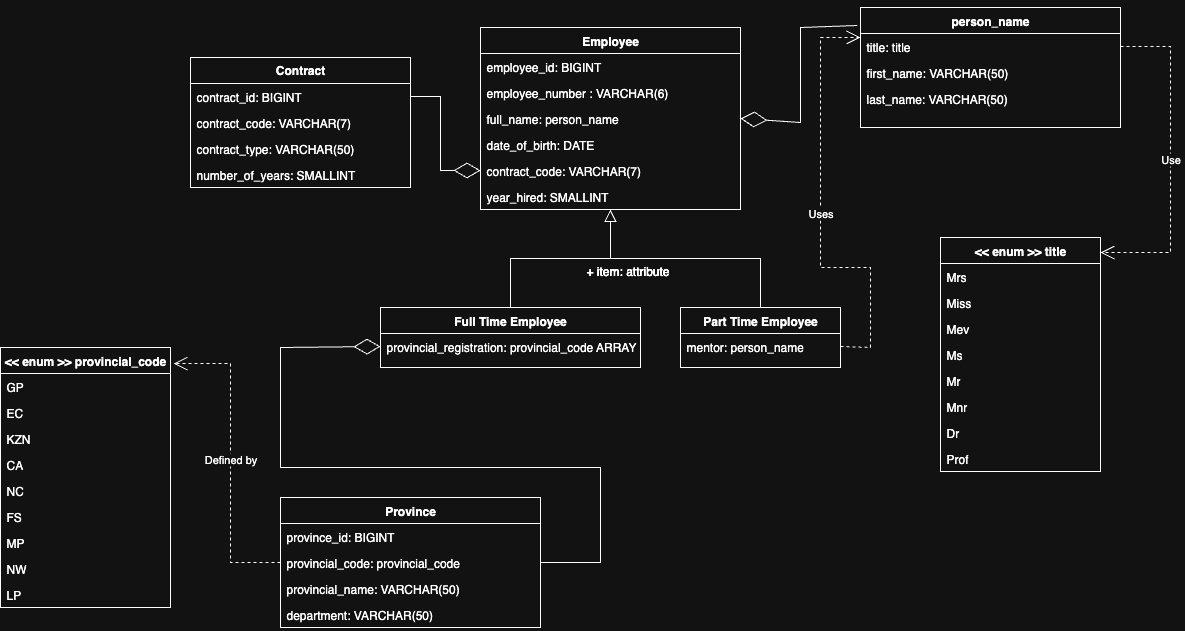

The diagram above was exported from draw.io. Its source (the exported page's mxGraphModel, read from the mxfile embedded in the PNG):
<mxGraphModel dx="1797" dy="661" grid="1" gridSize="10" guides="1" tooltips="1" connect="1" arrows="1" fold="1" page="1" pageScale="1" pageWidth="850" pageHeight="1100" math="0" shadow="0">
  <root>
    <mxCell id="0" />
    <mxCell id="1" parent="0" />
    <mxCell id="Lloj55CML1VZ2xvK9Os4-1" value="Employee" style="swimlane;fontStyle=1;align=center;verticalAlign=top;childLayout=stackLayout;horizontal=1;startSize=26;horizontalStack=0;resizeParent=1;resizeLast=0;collapsible=1;marginBottom=0;rounded=0;shadow=0;strokeWidth=1;" vertex="1" parent="1">
      <mxGeometry x="120" y="80" width="260" height="182" as="geometry">
        <mxRectangle x="230" y="140" width="160" height="26" as="alternateBounds" />
      </mxGeometry>
    </mxCell>
    <mxCell id="Lloj55CML1VZ2xvK9Os4-55" value="employee_id: BIGINT" style="text;strokeColor=none;fillColor=none;align=left;verticalAlign=top;spacingLeft=4;spacingRight=4;overflow=hidden;rotatable=0;points=[[0,0.5],[1,0.5]];portConstraint=eastwest;whiteSpace=wrap;html=1;" vertex="1" parent="Lloj55CML1VZ2xvK9Os4-1">
      <mxGeometry y="26" width="260" height="26" as="geometry" />
    </mxCell>
    <mxCell id="Lloj55CML1VZ2xvK9Os4-2" value="employee_number : VARCHAR(6)" style="text;strokeColor=none;fillColor=none;align=left;verticalAlign=top;spacingLeft=4;spacingRight=4;overflow=hidden;rotatable=0;points=[[0,0.5],[1,0.5]];portConstraint=eastwest;whiteSpace=wrap;html=1;" vertex="1" parent="Lloj55CML1VZ2xvK9Os4-1">
      <mxGeometry y="52" width="260" height="26" as="geometry" />
    </mxCell>
    <mxCell id="Lloj55CML1VZ2xvK9Os4-3" value="full_name: person_name" style="text;align=left;verticalAlign=top;spacingLeft=4;spacingRight=4;overflow=hidden;rotatable=0;points=[[0,0.5],[1,0.5]];portConstraint=eastwest;" vertex="1" parent="Lloj55CML1VZ2xvK9Os4-1">
      <mxGeometry y="78" width="260" height="26" as="geometry" />
    </mxCell>
    <mxCell id="Lloj55CML1VZ2xvK9Os4-4" value="date_of_birth: DATE" style="text;align=left;verticalAlign=top;spacingLeft=4;spacingRight=4;overflow=hidden;rotatable=0;points=[[0,0.5],[1,0.5]];portConstraint=eastwest;rounded=0;shadow=0;html=0;" vertex="1" parent="Lloj55CML1VZ2xvK9Os4-1">
      <mxGeometry y="104" width="260" height="26" as="geometry" />
    </mxCell>
    <mxCell id="Lloj55CML1VZ2xvK9Os4-5" value="contract_code: VARCHAR(7)" style="text;align=left;verticalAlign=top;spacingLeft=4;spacingRight=4;overflow=hidden;rotatable=0;points=[[0,0.5],[1,0.5]];portConstraint=eastwest;rounded=0;shadow=0;html=0;" vertex="1" parent="Lloj55CML1VZ2xvK9Os4-1">
      <mxGeometry y="130" width="260" height="26" as="geometry" />
    </mxCell>
    <mxCell id="Lloj55CML1VZ2xvK9Os4-6" value="year_hired: SMALLINT" style="text;strokeColor=none;fillColor=none;align=left;verticalAlign=top;spacingLeft=4;spacingRight=4;overflow=hidden;rotatable=0;points=[[0,0.5],[1,0.5]];portConstraint=eastwest;whiteSpace=wrap;html=1;" vertex="1" parent="Lloj55CML1VZ2xvK9Os4-1">
      <mxGeometry y="156" width="260" height="26" as="geometry" />
    </mxCell>
    <mxCell id="Lloj55CML1VZ2xvK9Os4-7" value="Full Time Employee" style="swimlane;fontStyle=1;align=center;verticalAlign=top;childLayout=stackLayout;horizontal=1;startSize=26;horizontalStack=0;resizeParent=1;resizeLast=0;collapsible=1;marginBottom=0;rounded=0;shadow=0;strokeWidth=1;" vertex="1" parent="1">
      <mxGeometry x="20" y="360" width="260" height="60" as="geometry">
        <mxRectangle x="130" y="380" width="160" height="26" as="alternateBounds" />
      </mxGeometry>
    </mxCell>
    <mxCell id="Lloj55CML1VZ2xvK9Os4-8" value="provincial_registration: provincial_code ARRAY" style="text;align=left;verticalAlign=top;spacingLeft=4;spacingRight=4;overflow=hidden;rotatable=0;points=[[0,0.5],[1,0.5]];portConstraint=eastwest;rounded=0;shadow=0;html=0;" vertex="1" parent="Lloj55CML1VZ2xvK9Os4-7">
      <mxGeometry y="26" width="260" height="26" as="geometry" />
    </mxCell>
    <mxCell id="Lloj55CML1VZ2xvK9Os4-9" value="" style="endArrow=block;endSize=10;endFill=0;shadow=0;strokeWidth=1;rounded=0;curved=0;edgeStyle=elbowEdgeStyle;elbow=vertical;" edge="1" parent="1" source="Lloj55CML1VZ2xvK9Os4-7" target="Lloj55CML1VZ2xvK9Os4-1">
      <mxGeometry width="160" relative="1" as="geometry">
        <mxPoint x="200" y="203" as="sourcePoint" />
        <mxPoint x="200" y="203" as="targetPoint" />
      </mxGeometry>
    </mxCell>
    <mxCell id="Lloj55CML1VZ2xvK9Os4-10" value="Part Time Employee" style="swimlane;fontStyle=1;align=center;verticalAlign=top;childLayout=stackLayout;horizontal=1;startSize=26;horizontalStack=0;resizeParent=1;resizeLast=0;collapsible=1;marginBottom=0;rounded=0;shadow=0;strokeWidth=1;" vertex="1" parent="1">
      <mxGeometry x="320" y="360" width="160" height="60" as="geometry">
        <mxRectangle x="340" y="380" width="170" height="26" as="alternateBounds" />
      </mxGeometry>
    </mxCell>
    <mxCell id="Lloj55CML1VZ2xvK9Os4-11" value="mentor: person_name" style="text;strokeColor=none;fillColor=none;align=left;verticalAlign=top;spacingLeft=4;spacingRight=4;overflow=hidden;rotatable=0;points=[[0,0.5],[1,0.5]];portConstraint=eastwest;whiteSpace=wrap;html=1;" vertex="1" parent="Lloj55CML1VZ2xvK9Os4-10">
      <mxGeometry y="26" width="160" height="26" as="geometry" />
    </mxCell>
    <mxCell id="Lloj55CML1VZ2xvK9Os4-12" value="" style="endArrow=block;endSize=10;endFill=0;shadow=0;strokeWidth=1;rounded=0;curved=0;edgeStyle=elbowEdgeStyle;elbow=vertical;" edge="1" parent="1" source="Lloj55CML1VZ2xvK9Os4-10" target="Lloj55CML1VZ2xvK9Os4-1">
      <mxGeometry width="160" relative="1" as="geometry">
        <mxPoint x="210" y="373" as="sourcePoint" />
        <mxPoint x="310" y="271" as="targetPoint" />
      </mxGeometry>
    </mxCell>
    <mxCell id="Lloj55CML1VZ2xvK9Os4-17" value="person_name" style="swimlane;fontStyle=1;align=center;verticalAlign=top;childLayout=stackLayout;horizontal=1;startSize=26;horizontalStack=0;resizeParent=1;resizeLast=0;collapsible=1;marginBottom=0;rounded=0;shadow=0;strokeWidth=1;" vertex="1" parent="1">
      <mxGeometry x="500" y="60" width="260" height="120" as="geometry">
        <mxRectangle x="550" y="140" width="160" height="26" as="alternateBounds" />
      </mxGeometry>
    </mxCell>
    <mxCell id="Lloj55CML1VZ2xvK9Os4-18" value="title: title" style="text;align=left;verticalAlign=top;spacingLeft=4;spacingRight=4;overflow=hidden;rotatable=0;points=[[0,0.5],[1,0.5]];portConstraint=eastwest;" vertex="1" parent="Lloj55CML1VZ2xvK9Os4-17">
      <mxGeometry y="26" width="260" height="26" as="geometry" />
    </mxCell>
    <mxCell id="Lloj55CML1VZ2xvK9Os4-19" value="first_name: VARCHAR(50)" style="text;align=left;verticalAlign=top;spacingLeft=4;spacingRight=4;overflow=hidden;rotatable=0;points=[[0,0.5],[1,0.5]];portConstraint=eastwest;rounded=0;shadow=0;html=0;" vertex="1" parent="Lloj55CML1VZ2xvK9Os4-17">
      <mxGeometry y="52" width="260" height="26" as="geometry" />
    </mxCell>
    <mxCell id="Lloj55CML1VZ2xvK9Os4-20" value="last_name: VARCHAR(50)" style="text;align=left;verticalAlign=top;spacingLeft=4;spacingRight=4;overflow=hidden;rotatable=0;points=[[0,0.5],[1,0.5]];portConstraint=eastwest;rounded=0;shadow=0;html=0;" vertex="1" parent="Lloj55CML1VZ2xvK9Os4-17">
      <mxGeometry y="78" width="260" height="26" as="geometry" />
    </mxCell>
    <mxCell id="Lloj55CML1VZ2xvK9Os4-21" value="&lt;&lt; enum &gt;&gt; title" style="swimlane;fontStyle=1;align=center;verticalAlign=top;childLayout=stackLayout;horizontal=1;startSize=26;horizontalStack=0;resizeParent=1;resizeLast=0;collapsible=1;marginBottom=0;rounded=0;shadow=0;strokeWidth=1;" vertex="1" parent="1">
      <mxGeometry x="580" y="290" width="160" height="234" as="geometry">
        <mxRectangle x="550" y="140" width="160" height="26" as="alternateBounds" />
      </mxGeometry>
    </mxCell>
    <mxCell id="Lloj55CML1VZ2xvK9Os4-22" value="Mrs" style="text;align=left;verticalAlign=top;spacingLeft=4;spacingRight=4;overflow=hidden;rotatable=0;points=[[0,0.5],[1,0.5]];portConstraint=eastwest;" vertex="1" parent="Lloj55CML1VZ2xvK9Os4-21">
      <mxGeometry y="26" width="160" height="26" as="geometry" />
    </mxCell>
    <mxCell id="Lloj55CML1VZ2xvK9Os4-23" value="Miss" style="text;align=left;verticalAlign=top;spacingLeft=4;spacingRight=4;overflow=hidden;rotatable=0;points=[[0,0.5],[1,0.5]];portConstraint=eastwest;rounded=0;shadow=0;html=0;" vertex="1" parent="Lloj55CML1VZ2xvK9Os4-21">
      <mxGeometry y="52" width="160" height="26" as="geometry" />
    </mxCell>
    <mxCell id="Lloj55CML1VZ2xvK9Os4-24" value="Mev" style="text;align=left;verticalAlign=top;spacingLeft=4;spacingRight=4;overflow=hidden;rotatable=0;points=[[0,0.5],[1,0.5]];portConstraint=eastwest;rounded=0;shadow=0;html=0;" vertex="1" parent="Lloj55CML1VZ2xvK9Os4-21">
      <mxGeometry y="78" width="160" height="26" as="geometry" />
    </mxCell>
    <mxCell id="Lloj55CML1VZ2xvK9Os4-25" value="Ms" style="text;strokeColor=none;fillColor=none;align=left;verticalAlign=top;spacingLeft=4;spacingRight=4;overflow=hidden;rotatable=0;points=[[0,0.5],[1,0.5]];portConstraint=eastwest;whiteSpace=wrap;html=1;" vertex="1" parent="Lloj55CML1VZ2xvK9Os4-21">
      <mxGeometry y="104" width="160" height="26" as="geometry" />
    </mxCell>
    <mxCell id="Lloj55CML1VZ2xvK9Os4-26" value="Mr" style="text;strokeColor=none;fillColor=none;align=left;verticalAlign=top;spacingLeft=4;spacingRight=4;overflow=hidden;rotatable=0;points=[[0,0.5],[1,0.5]];portConstraint=eastwest;whiteSpace=wrap;html=1;" vertex="1" parent="Lloj55CML1VZ2xvK9Os4-21">
      <mxGeometry y="130" width="160" height="26" as="geometry" />
    </mxCell>
    <mxCell id="Lloj55CML1VZ2xvK9Os4-27" value="Mnr" style="text;strokeColor=none;fillColor=none;align=left;verticalAlign=top;spacingLeft=4;spacingRight=4;overflow=hidden;rotatable=0;points=[[0,0.5],[1,0.5]];portConstraint=eastwest;whiteSpace=wrap;html=1;" vertex="1" parent="Lloj55CML1VZ2xvK9Os4-21">
      <mxGeometry y="156" width="160" height="26" as="geometry" />
    </mxCell>
    <mxCell id="Lloj55CML1VZ2xvK9Os4-28" value="Dr" style="text;strokeColor=none;fillColor=none;align=left;verticalAlign=top;spacingLeft=4;spacingRight=4;overflow=hidden;rotatable=0;points=[[0,0.5],[1,0.5]];portConstraint=eastwest;whiteSpace=wrap;html=1;" vertex="1" parent="Lloj55CML1VZ2xvK9Os4-21">
      <mxGeometry y="182" width="160" height="26" as="geometry" />
    </mxCell>
    <mxCell id="Lloj55CML1VZ2xvK9Os4-29" value="Prof" style="text;strokeColor=none;fillColor=none;align=left;verticalAlign=top;spacingLeft=4;spacingRight=4;overflow=hidden;rotatable=0;points=[[0,0.5],[1,0.5]];portConstraint=eastwest;whiteSpace=wrap;html=1;" vertex="1" parent="Lloj55CML1VZ2xvK9Os4-21">
      <mxGeometry y="208" width="160" height="26" as="geometry" />
    </mxCell>
    <mxCell id="Lloj55CML1VZ2xvK9Os4-30" value="Contract" style="swimlane;fontStyle=1;childLayout=stackLayout;horizontal=1;startSize=26;fillColor=none;horizontalStack=0;resizeParent=1;resizeParentMax=0;resizeLast=0;collapsible=1;marginBottom=0;whiteSpace=wrap;html=1;" vertex="1" parent="1">
      <mxGeometry x="-170" y="110" width="220" height="130" as="geometry" />
    </mxCell>
    <mxCell id="Lloj55CML1VZ2xvK9Os4-57" value="contract_id: BIGINT" style="text;strokeColor=none;fillColor=none;align=left;verticalAlign=top;spacingLeft=4;spacingRight=4;overflow=hidden;rotatable=0;points=[[0,0.5],[1,0.5]];portConstraint=eastwest;whiteSpace=wrap;html=1;" vertex="1" parent="Lloj55CML1VZ2xvK9Os4-30">
      <mxGeometry y="26" width="220" height="26" as="geometry" />
    </mxCell>
    <mxCell id="Lloj55CML1VZ2xvK9Os4-31" value="contract_code: VARCHAR(7)" style="text;strokeColor=none;fillColor=none;align=left;verticalAlign=top;spacingLeft=4;spacingRight=4;overflow=hidden;rotatable=0;points=[[0,0.5],[1,0.5]];portConstraint=eastwest;whiteSpace=wrap;html=1;" vertex="1" parent="Lloj55CML1VZ2xvK9Os4-30">
      <mxGeometry y="52" width="220" height="26" as="geometry" />
    </mxCell>
    <mxCell id="Lloj55CML1VZ2xvK9Os4-32" value="contract_type: VARCHAR(50)" style="text;strokeColor=none;fillColor=none;align=left;verticalAlign=top;spacingLeft=4;spacingRight=4;overflow=hidden;rotatable=0;points=[[0,0.5],[1,0.5]];portConstraint=eastwest;whiteSpace=wrap;html=1;" vertex="1" parent="Lloj55CML1VZ2xvK9Os4-30">
      <mxGeometry y="78" width="220" height="26" as="geometry" />
    </mxCell>
    <mxCell id="Lloj55CML1VZ2xvK9Os4-33" value="number_of_years: SMALLINT" style="text;strokeColor=none;fillColor=none;align=left;verticalAlign=top;spacingLeft=4;spacingRight=4;overflow=hidden;rotatable=0;points=[[0,0.5],[1,0.5]];portConstraint=eastwest;whiteSpace=wrap;html=1;" vertex="1" parent="Lloj55CML1VZ2xvK9Os4-30">
      <mxGeometry y="104" width="220" height="26" as="geometry" />
    </mxCell>
    <mxCell id="Lloj55CML1VZ2xvK9Os4-34" value="&lt;&lt; enum &gt;&gt; provincial_code" style="swimlane;fontStyle=1;align=center;verticalAlign=top;childLayout=stackLayout;horizontal=1;startSize=26;horizontalStack=0;resizeParent=1;resizeLast=0;collapsible=1;marginBottom=0;rounded=0;shadow=0;strokeWidth=1;" vertex="1" parent="1">
      <mxGeometry x="-360" y="400" width="170" height="260" as="geometry">
        <mxRectangle x="550" y="140" width="160" height="26" as="alternateBounds" />
      </mxGeometry>
    </mxCell>
    <mxCell id="Lloj55CML1VZ2xvK9Os4-35" value="GP" style="text;align=left;verticalAlign=top;spacingLeft=4;spacingRight=4;overflow=hidden;rotatable=0;points=[[0,0.5],[1,0.5]];portConstraint=eastwest;" vertex="1" parent="Lloj55CML1VZ2xvK9Os4-34">
      <mxGeometry y="26" width="170" height="26" as="geometry" />
    </mxCell>
    <mxCell id="Lloj55CML1VZ2xvK9Os4-36" value="EC" style="text;align=left;verticalAlign=top;spacingLeft=4;spacingRight=4;overflow=hidden;rotatable=0;points=[[0,0.5],[1,0.5]];portConstraint=eastwest;rounded=0;shadow=0;html=0;" vertex="1" parent="Lloj55CML1VZ2xvK9Os4-34">
      <mxGeometry y="52" width="170" height="26" as="geometry" />
    </mxCell>
    <mxCell id="Lloj55CML1VZ2xvK9Os4-37" value="KZN" style="text;align=left;verticalAlign=top;spacingLeft=4;spacingRight=4;overflow=hidden;rotatable=0;points=[[0,0.5],[1,0.5]];portConstraint=eastwest;rounded=0;shadow=0;html=0;" vertex="1" parent="Lloj55CML1VZ2xvK9Os4-34">
      <mxGeometry y="78" width="170" height="26" as="geometry" />
    </mxCell>
    <mxCell id="Lloj55CML1VZ2xvK9Os4-38" value="CA" style="text;strokeColor=none;fillColor=none;align=left;verticalAlign=top;spacingLeft=4;spacingRight=4;overflow=hidden;rotatable=0;points=[[0,0.5],[1,0.5]];portConstraint=eastwest;whiteSpace=wrap;html=1;" vertex="1" parent="Lloj55CML1VZ2xvK9Os4-34">
      <mxGeometry y="104" width="170" height="26" as="geometry" />
    </mxCell>
    <mxCell id="Lloj55CML1VZ2xvK9Os4-39" value="NC" style="text;strokeColor=none;fillColor=none;align=left;verticalAlign=top;spacingLeft=4;spacingRight=4;overflow=hidden;rotatable=0;points=[[0,0.5],[1,0.5]];portConstraint=eastwest;whiteSpace=wrap;html=1;" vertex="1" parent="Lloj55CML1VZ2xvK9Os4-34">
      <mxGeometry y="130" width="170" height="26" as="geometry" />
    </mxCell>
    <mxCell id="Lloj55CML1VZ2xvK9Os4-40" value="FS" style="text;strokeColor=none;fillColor=none;align=left;verticalAlign=top;spacingLeft=4;spacingRight=4;overflow=hidden;rotatable=0;points=[[0,0.5],[1,0.5]];portConstraint=eastwest;whiteSpace=wrap;html=1;" vertex="1" parent="Lloj55CML1VZ2xvK9Os4-34">
      <mxGeometry y="156" width="170" height="26" as="geometry" />
    </mxCell>
    <mxCell id="Lloj55CML1VZ2xvK9Os4-41" value="MP" style="text;strokeColor=none;fillColor=none;align=left;verticalAlign=top;spacingLeft=4;spacingRight=4;overflow=hidden;rotatable=0;points=[[0,0.5],[1,0.5]];portConstraint=eastwest;whiteSpace=wrap;html=1;" vertex="1" parent="Lloj55CML1VZ2xvK9Os4-34">
      <mxGeometry y="182" width="170" height="26" as="geometry" />
    </mxCell>
    <mxCell id="Lloj55CML1VZ2xvK9Os4-42" value="NW" style="text;strokeColor=none;fillColor=none;align=left;verticalAlign=top;spacingLeft=4;spacingRight=4;overflow=hidden;rotatable=0;points=[[0,0.5],[1,0.5]];portConstraint=eastwest;whiteSpace=wrap;html=1;" vertex="1" parent="Lloj55CML1VZ2xvK9Os4-34">
      <mxGeometry y="208" width="170" height="26" as="geometry" />
    </mxCell>
    <mxCell id="Lloj55CML1VZ2xvK9Os4-43" value="LP" style="text;strokeColor=none;fillColor=none;align=left;verticalAlign=top;spacingLeft=4;spacingRight=4;overflow=hidden;rotatable=0;points=[[0,0.5],[1,0.5]];portConstraint=eastwest;whiteSpace=wrap;html=1;" vertex="1" parent="Lloj55CML1VZ2xvK9Os4-34">
      <mxGeometry y="234" width="170" height="26" as="geometry" />
    </mxCell>
    <mxCell id="Lloj55CML1VZ2xvK9Os4-44" value="" style="endArrow=diamondThin;endFill=0;endSize=24;html=1;rounded=0;entryX=1;entryY=0.5;entryDx=0;entryDy=0;exitX=-0.012;exitY=0.15;exitDx=0;exitDy=0;exitPerimeter=0;" edge="1" parent="1" source="Lloj55CML1VZ2xvK9Os4-17" target="Lloj55CML1VZ2xvK9Os4-3">
      <mxGeometry width="160" relative="1" as="geometry">
        <mxPoint x="430" y="260" as="sourcePoint" />
        <mxPoint x="590" y="260" as="targetPoint" />
        <Array as="points">
          <mxPoint x="440" y="80" />
          <mxPoint x="440" y="175" />
        </Array>
      </mxGeometry>
    </mxCell>
    <mxCell id="Lloj55CML1VZ2xvK9Os4-45" value="Uses" style="endArrow=open;endSize=12;dashed=1;html=1;rounded=0;exitX=1;exitY=0.5;exitDx=0;exitDy=0;entryX=0;entryY=0.25;entryDx=0;entryDy=0;" edge="1" parent="1" target="Lloj55CML1VZ2xvK9Os4-17">
      <mxGeometry x="-0.0036" width="160" relative="1" as="geometry">
        <mxPoint x="480" y="399" as="sourcePoint" />
        <mxPoint x="470" y="70" as="targetPoint" />
        <Array as="points">
          <mxPoint x="510" y="400" />
          <mxPoint x="510" y="320" />
          <mxPoint x="460" y="320" />
          <mxPoint x="460" y="90" />
        </Array>
        <mxPoint as="offset" />
      </mxGeometry>
    </mxCell>
    <mxCell id="Lloj55CML1VZ2xvK9Os4-46" value="Province" style="swimlane;fontStyle=1;align=center;verticalAlign=top;childLayout=stackLayout;horizontal=1;startSize=26;horizontalStack=0;resizeParent=1;resizeLast=0;collapsible=1;marginBottom=0;rounded=0;shadow=0;strokeWidth=1;" vertex="1" parent="1">
      <mxGeometry x="-80" y="550" width="260" height="130" as="geometry">
        <mxRectangle x="130" y="380" width="160" height="26" as="alternateBounds" />
      </mxGeometry>
    </mxCell>
    <mxCell id="Lloj55CML1VZ2xvK9Os4-59" value="province_id: BIGINT" style="text;strokeColor=none;fillColor=none;align=left;verticalAlign=top;spacingLeft=4;spacingRight=4;overflow=hidden;rotatable=0;points=[[0,0.5],[1,0.5]];portConstraint=eastwest;whiteSpace=wrap;html=1;" vertex="1" parent="Lloj55CML1VZ2xvK9Os4-46">
      <mxGeometry y="26" width="260" height="26" as="geometry" />
    </mxCell>
    <mxCell id="Lloj55CML1VZ2xvK9Os4-47" value="provincial_code: provincial_code" style="text;align=left;verticalAlign=top;spacingLeft=4;spacingRight=4;overflow=hidden;rotatable=0;points=[[0,0.5],[1,0.5]];portConstraint=eastwest;" vertex="1" parent="Lloj55CML1VZ2xvK9Os4-46">
      <mxGeometry y="52" width="260" height="26" as="geometry" />
    </mxCell>
    <mxCell id="Lloj55CML1VZ2xvK9Os4-48" value="provincial_name: VARCHAR(50)" style="text;align=left;verticalAlign=top;spacingLeft=4;spacingRight=4;overflow=hidden;rotatable=0;points=[[0,0.5],[1,0.5]];portConstraint=eastwest;rounded=0;shadow=0;html=0;" vertex="1" parent="Lloj55CML1VZ2xvK9Os4-46">
      <mxGeometry y="78" width="260" height="26" as="geometry" />
    </mxCell>
    <mxCell id="Lloj55CML1VZ2xvK9Os4-49" value="department: VARCHAR(50)" style="text;strokeColor=none;fillColor=none;align=left;verticalAlign=top;spacingLeft=4;spacingRight=4;overflow=hidden;rotatable=0;points=[[0,0.5],[1,0.5]];portConstraint=eastwest;whiteSpace=wrap;html=1;" vertex="1" parent="Lloj55CML1VZ2xvK9Os4-46">
      <mxGeometry y="104" width="260" height="26" as="geometry" />
    </mxCell>
    <mxCell id="Lloj55CML1VZ2xvK9Os4-50" value="" style="endArrow=diamondThin;endFill=0;endSize=24;html=1;rounded=0;entryX=0;entryY=0.5;entryDx=0;entryDy=0;exitX=1;exitY=0.5;exitDx=0;exitDy=0;" edge="1" parent="1" source="Lloj55CML1VZ2xvK9Os4-47" target="Lloj55CML1VZ2xvK9Os4-8">
      <mxGeometry width="160" relative="1" as="geometry">
        <mxPoint x="-130" y="680" as="sourcePoint" />
        <mxPoint x="30" y="680" as="targetPoint" />
        <Array as="points">
          <mxPoint x="240" y="615" />
          <mxPoint x="240" y="520" />
          <mxPoint x="-80" y="520" />
          <mxPoint x="-80" y="400" />
        </Array>
      </mxGeometry>
    </mxCell>
    <mxCell id="Lloj55CML1VZ2xvK9Os4-51" value="Defined by" style="endArrow=open;endSize=12;dashed=1;html=1;rounded=0;entryX=1.018;entryY=0.062;entryDx=0;entryDy=0;entryPerimeter=0;exitX=0;exitY=0.5;exitDx=0;exitDy=0;" edge="1" parent="1" source="Lloj55CML1VZ2xvK9Os4-47" target="Lloj55CML1VZ2xvK9Os4-34">
      <mxGeometry width="160" relative="1" as="geometry">
        <mxPoint x="-70" y="410" as="sourcePoint" />
        <mxPoint x="90" y="410" as="targetPoint" />
        <Array as="points">
          <mxPoint x="-130" y="615" />
          <mxPoint x="-130" y="416" />
        </Array>
      </mxGeometry>
    </mxCell>
    <mxCell id="Lloj55CML1VZ2xvK9Os4-53" value="Use" style="endArrow=open;endSize=12;dashed=1;html=1;rounded=0;exitX=1;exitY=0.5;exitDx=0;exitDy=0;" edge="1" parent="1" source="Lloj55CML1VZ2xvK9Os4-18">
      <mxGeometry width="160" relative="1" as="geometry">
        <mxPoint x="610" y="340" as="sourcePoint" />
        <mxPoint x="740" y="305" as="targetPoint" />
        <Array as="points">
          <mxPoint x="810" y="99" />
          <mxPoint x="810" y="305" />
        </Array>
      </mxGeometry>
    </mxCell>
    <mxCell id="Lloj55CML1VZ2xvK9Os4-54" value="" style="endArrow=diamondThin;endFill=0;endSize=24;html=1;rounded=0;entryX=0;entryY=0.5;entryDx=0;entryDy=0;" edge="1" parent="1" target="Lloj55CML1VZ2xvK9Os4-5">
      <mxGeometry width="160" relative="1" as="geometry">
        <mxPoint x="50" y="149" as="sourcePoint" />
        <mxPoint x="190" y="330" as="targetPoint" />
        <Array as="points">
          <mxPoint x="80" y="149" />
          <mxPoint x="80" y="223" />
        </Array>
      </mxGeometry>
    </mxCell>
    <mxCell id="Lloj55CML1VZ2xvK9Os4-56" value="+ item: attribute" style="text;strokeColor=none;fillColor=none;align=left;verticalAlign=top;spacingLeft=4;spacingRight=4;overflow=hidden;rotatable=0;points=[[0,0.5],[1,0.5]];portConstraint=eastwest;whiteSpace=wrap;html=1;" vertex="1" parent="1">
      <mxGeometry x="220" y="310" width="100" height="26" as="geometry" />
    </mxCell>
    <mxCell id="Lloj55CML1VZ2xvK9Os4-58" value="+ item: attribute" style="text;strokeColor=none;fillColor=none;align=left;verticalAlign=top;spacingLeft=4;spacingRight=4;overflow=hidden;rotatable=0;points=[[0,0.5],[1,0.5]];portConstraint=eastwest;whiteSpace=wrap;html=1;" vertex="1" parent="1">
      <mxGeometry x="220" y="310" width="100" height="26" as="geometry" />
    </mxCell>
  </root>
</mxGraphModel>